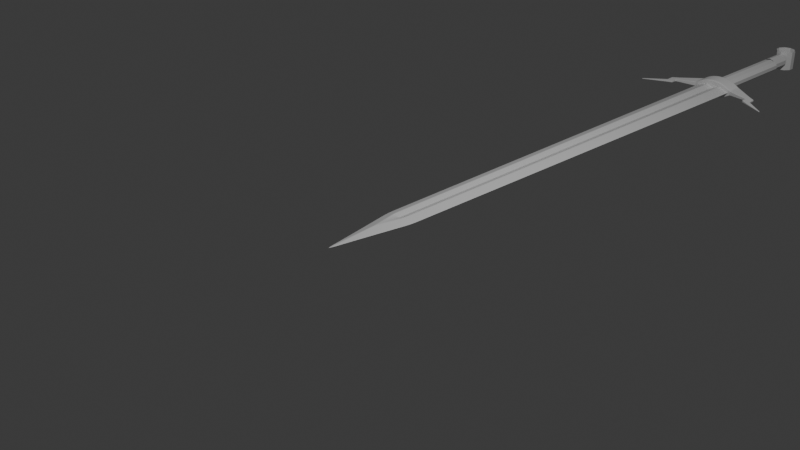 # Source: Sword7.blend  (saved by Blender 4.2.66; exported with 4.5.12 LTS)
import bpy
from mathutils import Matrix  # noqa: F401  (used for matrix-valued properties, if any)

bpy.ops.wm.read_factory_settings(use_empty=True)
scene = bpy.context.scene
scene.name = 'Scene'

# ---- collections
col_collection = bpy.data.collections.new('Collection'); scene.collection.children.link(col_collection)
col_swordreference = bpy.data.collections.new('SwordReference'); col_collection.children.link(col_swordreference)

# ---- materials (node trees are filled in below, after node groups)
mat_material = bpy.data.materials.new('Material')
mat_material.alpha_threshold = 0.0
mat_material.roughness = 0.5
mat_material.line_color = (0.0, 0.0, 0.0, 1.0)

# ---- material node trees
mat_material.use_nodes = True; mat_material.node_tree.nodes.clear()
_N = mat_material.node_tree.nodes; _L = mat_material.node_tree.links
n0 = _N.new('ShaderNodeOutputMaterial'); n0.name = 'Material Output'; n0.location = (300, 300)
n1 = _N.new('ShaderNodeBsdfPrincipled'); n1.name = 'Principled BSDF'; n1.location = (10, 300)
n1.inputs[3].default_value = 1.45
_L.new(n1.outputs[0], n0.inputs[0])
n0.is_active_output = True

# ---- world
world_world = bpy.data.worlds.new('World'); scene.world = world_world
world_world.use_nodes = True; world_world.node_tree.nodes.clear()
_N = world_world.node_tree.nodes; _L = world_world.node_tree.links
n0 = _N.new('ShaderNodeOutputWorld'); n0.name = 'World Output'; n0.location = (300, 300)
n1 = _N.new('ShaderNodeBackground'); n1.name = 'Background'; n1.location = (10, 300)
n1.inputs[0].default_value = (0.05088, 0.05088, 0.05088, 1.0)
_L.new(n1.outputs[0], n0.inputs[0])
n0.is_active_output = True
world_world.color = (0.05088, 0.05088, 0.05088)
world_world.sun_shadow_jitter_overblur = 0.0

# ---- cameras
cam_camera = bpy.data.cameras.new('Camera')
cam_camera.clip_end = 100.0
cam_camera.ortho_scale = 7.314

# ---- lights
light_light = bpy.data.lights.new('Light', 'POINT')
light_light.energy = 1000.0
light_light.shadow_soft_size = 0.1

# ---- meshes
me_cube = bpy.data.meshes.new('Cube')
me_cube.from_pydata([(1.0, 1.0, 0.0), (0.0, -1.0, 0.0), (-1.0, 1.0, 0.0), (-1.0, 0.0, 0.0), (1.0, 0.0, 0.0), (0.3861, 1.0, -0.6139), (-0.3861, 1.0, -0.6139), (-0.3861, 1.0, 0.6139), (0.3861, 1.0, 0.6139), (-0.3843, 0.0, -0.6157), (0.3843, 0.0, -0.6157), (0.0, -0.3393, -0.5267), (0.3843, 0.0, 0.6157), (-0.3843, 0.0, 0.6157), (0.0, -0.3393, 0.6607), (0.0, 0.0, -0.2884), (0.0, 0.0, 0.2055), (0.0, 1.0, -0.2389), (0.0, 1.0, 0.2048), (1.0, 5.8, 0.0), (-1.0, 5.8, 0.0), (0.3861, 5.8, -0.6139), (-0.3861, 5.8, -0.6139), (-0.3861, 5.8, 0.6139), (0.3861, 5.8, 0.6139), (0.0, 5.8, -0.2389), (0.0, 5.8, 0.2048)], [], [(4, 12, 14, 1), (14, 13, 3, 1), (7, 2, 3, 13), (2, 6, 9, 3), (5, 0, 4, 10), (3, 9, 11, 1), (11, 10, 4, 1), (0, 8, 12, 4), (7, 18, 26, 23), (6, 2, 20, 22), (0, 5, 21, 19), (9, 15, 10, 11), (12, 16, 13, 14), (17, 6, 22, 25), (18, 8, 24, 26), (17, 15, 9, 6), (18, 16, 12, 8), (5, 17, 25, 21), (7, 13, 16, 18), (5, 10, 15, 17), (8, 0, 19, 24), (2, 7, 23, 20)])
_uv = me_cube.uv_layers.new(name='UVMap')
_uv.uv.foreach_set('vector', [0.625, 0.625, 0.702, 0.625, 0.7076, 0.6674, 0.625, 0.75, 0.75, 0.6674, 0.798, 0.625, 0.875, 0.625, 0.75, 0.75, 0.7983, 0.5, 0.875, 0.5, 0.875, 0.625, 0.798, 0.625, 0.125, 0.5, 0.2017, 0.5, 0.202, 0.625, 0.125, 0.625, 0.2983, 0.5, 0.375, 0.5, 0.375, 0.625, 0.298, 0.625, 0.125, 0.625, 0.202, 0.625, 0.2076, 0.6674, 0.125, 0.75, 0.25, 0.6674, 0.298, 0.625, 0.375, 0.625, 0.25, 0.75, 0.625, 0.5, 0.7017, 0.5, 0.702, 0.625, 0.625, 0.625, 0.7983, 0.5, 0.75, 0.5, 0.75, 0.5, 0.7983, 0.5, 0.2017, 0.5, 0.125, 0.5, 0.125, 0.5, 0.2017, 0.5, 0.375, 0.5, 0.2983, 0.5, 0.2983, 0.5, 0.375, 0.5, 0.202, 0.625, 0.214, 0.637, 0.226, 0.649, 0.2076, 0.6674, 0.75, 0.649, 0.774, 0.637, 0.798, 0.625, 0.75, 0.6674, 0.25, 0.5, 0.2017, 0.5, 0.2017, 0.5, 0.25, 0.5, 0.75, 0.5, 0.7017, 0.5, 0.7017, 0.5, 0.75, 0.5, 0.25, 0.5, 0.25, 0.625, 0.202, 0.625, 0.2017, 0.5, 0.75, 0.5, 0.75, 0.625, 0.702, 0.625, 0.7017, 0.5, 0.2983, 0.5, 0.25, 0.5, 0.25, 0.5, 0.2983, 0.5, 0.7983, 0.5, 0.798, 0.625, 0.75, 0.625, 0.75, 0.5, 0.2983, 0.5, 0.298, 0.625, 0.25, 0.625, 0.25, 0.5, 0.7017, 0.5, 0.625, 0.5, 0.625, 0.5, 0.7017, 0.5, 0.875, 0.5, 0.7983, 0.5, 0.7983, 0.5, 0.875, 0.5])
me_cube.materials.append(mat_material)
me_cube.use_mirror_vertex_groups = False
me_cube.update()
me_cylinder_001 = bpy.data.meshes.new('Cylinder.001')
me_cylinder_001.from_pydata([(0.0, 1.0, -1.0), (0.0, 1.0, 1.0), (0.5878, 0.809, -1.0), (0.5878, 0.809, 1.0), (0.9511, 0.309, -1.0), (0.9511, 0.309, 1.0), (0.9511, -0.309, -1.0), (0.9511, -0.309, 1.0), (0.5878, -0.809, -1.0), (0.5878, -0.809, 1.0), (0.0, -1.0, -1.0), (0.0, -1.0, 1.0), (-0.5878, -0.809, -1.0), (-0.5878, -0.809, 1.0), (-0.9511, -0.309, -1.0), (-0.9511, -0.309, 1.0), (-0.9511, 0.309, -1.0), (-0.9511, 0.309, 1.0), (-0.5878, 0.809, -1.0), (-0.5878, 0.809, 1.0)], [], [(0, 1, 3, 2), (2, 3, 5, 4), (4, 5, 7, 6), (6, 7, 9, 8), (8, 9, 11, 10), (10, 11, 13, 12), (12, 13, 15, 14), (14, 15, 17, 16), (16, 17, 19, 18), (18, 19, 1, 0)])
_uv = me_cylinder_001.uv_layers.new(name='UVMap')
_uv.uv.foreach_set('vector', [1.0, 0.0, 1.0, 1.0, 0.9, 1.0, 0.9, 0.0, 0.9, 0.0, 0.9, 1.0, 0.8, 1.0, 0.8, 0.0, 0.8, 0.0, 0.8, 1.0, 0.7, 1.0, 0.7, 0.0, 0.7, 0.0, 0.7, 1.0, 0.6, 1.0, 0.6, 0.0, 0.6, 0.0, 0.6, 1.0, 0.5, 1.0, 0.5, 0.0, 0.5, 0.0, 0.5, 1.0, 0.4, 1.0, 0.4, 0.0, 0.4, 0.0, 0.4, 1.0, 0.3, 1.0, 0.3, 0.0, 0.3, 0.0, 0.3, 1.0, 0.2, 1.0, 0.2, 0.0, 0.2, 0.0, 0.2, 1.0, 0.1, 1.0, 0.1, 0.0, 0.1, 0.0, 0.1, 1.0, -7.451e-08, 1.0, -7.451e-08, 0.0])
me_cylinder_001.update()
me_cylinder_002 = bpy.data.meshes.new('Cylinder.002')
me_cylinder_002.from_pydata([(0.0, 1.0, -1.0), (0.0, 1.0, 1.0), (0.5878, 0.809, -1.0), (0.5878, 0.809, 1.0), (0.9511, 0.309, -1.0), (0.9511, 0.309, 1.0), (0.9511, -0.309, -1.0), (0.9511, -0.309, 1.0), (0.5878, -0.809, -1.0), (0.5878, -0.809, 1.0), (0.0, -1.0, -1.0), (0.0, -1.0, 1.0), (-0.5878, -0.809, -1.0), (-0.5878, -0.809, 1.0), (-0.9511, -0.309, -1.0), (-0.9511, -0.309, 1.0), (-0.9511, 0.309, -1.0), (-0.9511, 0.309, 1.0), (-0.5878, 0.809, -1.0), (-0.5878, 0.809, 1.0)], [], [(0, 1, 3, 2), (2, 3, 5, 4), (4, 5, 7, 6), (6, 7, 9, 8), (8, 9, 11, 10), (10, 11, 13, 12), (12, 13, 15, 14), (14, 15, 17, 16), (16, 17, 19, 18), (18, 19, 1, 0)])
_uv = me_cylinder_002.uv_layers.new(name='UVMap')
_uv.uv.foreach_set('vector', [1.0, 0.0, 1.0, 1.0, 0.9, 1.0, 0.9, 0.0, 0.9, 0.0, 0.9, 1.0, 0.8, 1.0, 0.8, 0.0, 0.8, 0.0, 0.8, 1.0, 0.7, 1.0, 0.7, 0.0, 0.7, 0.0, 0.7, 1.0, 0.6, 1.0, 0.6, 0.0, 0.6, 0.0, 0.6, 1.0, 0.5, 1.0, 0.5, 0.0, 0.5, 0.0, 0.5, 1.0, 0.4, 1.0, 0.4, 0.0, 0.4, 0.0, 0.4, 1.0, 0.3, 1.0, 0.3, 0.0, 0.3, 0.0, 0.3, 1.0, 0.2, 1.0, 0.2, 0.0, 0.2, 0.0, 0.2, 1.0, 0.1, 1.0, 0.1, 0.0, 0.1, 0.0, 0.1, 1.0, -7.451e-08, 1.0, -7.451e-08, 0.0])
me_cylinder_002.update()
me_cylinder_003 = bpy.data.meshes.new('Cylinder.003')
me_cylinder_003.from_pydata([(0.0, 1.0, -1.0), (0.0, 1.0, 1.0), (0.5878, 0.809, -1.0), (0.5878, 0.809, 1.0), (0.9511, 0.309, -1.0), (0.9511, 0.309, 1.0), (0.9511, -0.309, -1.0), (0.9511, -0.309, 1.0), (0.5878, -0.809, -1.0), (0.5878, -0.809, 1.0), (0.0, -1.0, -1.0), (0.0, -1.0, 1.0), (-0.5878, -0.809, -1.0), (-0.5878, -0.809, 1.0), (-0.9511, -0.309, -1.0), (-0.9511, -0.309, 1.0), (-0.9511, 0.309, -1.0), (-0.9511, 0.309, 1.0), (-0.5878, 0.809, -1.0), (-0.5878, 0.809, 1.0)], [], [(0, 1, 3, 2), (2, 3, 5, 4), (4, 5, 7, 6), (6, 7, 9, 8), (8, 9, 11, 10), (10, 11, 13, 12), (12, 13, 15, 14), (14, 15, 17, 16), (16, 17, 19, 18), (18, 19, 1, 0)])
_uv = me_cylinder_003.uv_layers.new(name='UVMap')
_uv.uv.foreach_set('vector', [1.0, 0.0, 1.0, 1.0, 0.9, 1.0, 0.9, 0.0, 0.9, 0.0, 0.9, 1.0, 0.8, 1.0, 0.8, 0.0, 0.8, 0.0, 0.8, 1.0, 0.7, 1.0, 0.7, 0.0, 0.7, 0.0, 0.7, 1.0, 0.6, 1.0, 0.6, 0.0, 0.6, 0.0, 0.6, 1.0, 0.5, 1.0, 0.5, 0.0, 0.5, 0.0, 0.5, 1.0, 0.4, 1.0, 0.4, 0.0, 0.4, 0.0, 0.4, 1.0, 0.3, 1.0, 0.3, 0.0, 0.3, 0.0, 0.3, 1.0, 0.2, 1.0, 0.2, 0.0, 0.2, 0.0, 0.2, 1.0, 0.1, 1.0, 0.1, 0.0, 0.1, 0.0, 0.1, 1.0, -7.451e-08, 1.0, -7.451e-08, 0.0])
me_cylinder_003.update()
me_cylinder_004 = bpy.data.meshes.new('Cylinder.004')
me_cylinder_004.from_pydata([(0.0, 1.0, -1.0), (0.0, 0.9904, 1.0), (0.0, -1.0, -1.0), (0.0, -0.9904, 1.0), (-0.5878, -0.7771, -1.0), (-0.5878, -0.6938, 1.0), (-0.9511, -0.2718, -1.0), (-0.9511, -0.2244, 1.0), (-0.9511, 0.2718, -1.0), (-0.9511, 0.2244, 1.0), (-0.5878, 0.7771, -1.0), (-0.5878, 0.6938, 1.0), (-1.932, -0.1036, 1.664), (-1.932, -0.1289, 0.7097), (-1.932, 0.1289, 0.7097), (-1.932, 0.1036, 1.664), (-2.265, -0.06785, 2.205), (-2.265, -0.08943, 1.221), (-2.265, 0.08943, 1.221), (-2.265, 0.06785, 2.205), (-1.932, -0.09393, 2.137), (-1.932, 0.09393, 2.137), (-2.265, -0.06716, 2.245), (-2.265, 0.06716, 2.245), (-1.932, -0.08838, 2.465), (-1.932, 0.08838, 2.465), (-2.265, -0.05711, 2.966), (-2.265, 0.05711, 2.966), (-3.232, -0.02183, 4.238), (-3.232, 0.02183, 4.238), (-3.232, -0.02183, 4.361), (-3.232, 0.02183, 4.361)], [], [(0, 2, 4, 10), (4, 6, 8, 10), (11, 9, 7, 5), (11, 5, 3, 1), (2, 3, 5, 4), (4, 5, 7, 6), (7, 9, 15, 12), (8, 9, 11, 10), (10, 11, 1, 0), (12, 15, 21, 20), (6, 7, 12, 13), (9, 8, 14, 15), (8, 6, 13, 14), (17, 16, 19, 18), (13, 12, 16, 17), (15, 14, 18, 19), (14, 13, 17, 18), (23, 22, 28, 29), (16, 12, 20, 22), (15, 19, 23, 21), (19, 16, 22, 23), (24, 25, 27, 26), (21, 23, 27, 25), (20, 21, 25, 24), (22, 20, 24, 26), (29, 28, 30, 31), (22, 26, 30, 28), (27, 23, 29, 31), (26, 27, 31, 30)])
_k = {(2, 4): 1.0, (3, 5): 1.0, (4, 6): 1.0, (5, 7): 1.0, (6, 7): 1.0, (6, 8): 1.0, (7, 9): 1.0, (8, 9): 1.0, (8, 10): 1.0, (9, 11): 1.0, (0, 10): 1.0, (1, 11): 1.0, (12, 13): 1.0, (13, 14): 1.0, (12, 15): 1.0, (14, 15): 1.0, (9, 15): 1.0, (7, 12): 1.0, (6, 13): 1.0, (8, 14): 1.0, (16, 17): 1.0, (17, 18): 1.0, (16, 19): 1.0, (18, 19): 1.0, (15, 19): 1.0, (12, 16): 1.0, (13, 17): 1.0, (14, 18): 1.0, (20, 21): 1.0, (22, 23): 1.0, (21, 23): 1.0, (20, 22): 1.0, (15, 21): 1.0, (12, 20): 1.0, (16, 22): 1.0, (19, 23): 1.0, (24, 25): 1.0, (26, 27): 1.0, (25, 27): 1.0, (24, 26): 1.0, (22, 26): 1.0, (23, 27): 1.0, (21, 25): 1.0, (20, 24): 1.0, (28, 29): 1.0, (30, 31): 1.0, (28, 30): 1.0, (29, 31): 1.0, (22, 28): 1.0, (23, 29): 1.0, (26, 30): 1.0, (27, 31): 1.0}
me_cylinder_004.attributes.new('crease_edge', 'FLOAT', 'EDGE').data.foreach_set('value', [_k.get((min(e.vertices), max(e.vertices)), 0.0) for e in me_cylinder_004.edges])
_uv = me_cylinder_004.uv_layers.new(name='UVMap')
_uv.uv.foreach_set('vector', [-7.451e-08, 0.0, 0.5, 0.0, 0.4, 0.0, 0.1, 0.0, 0.4, 0.0, 0.3, 0.0, 0.0, 0.0, 0.1, 0.0, 0.1, 1.0, 0.2, 1.0, 0.0, 0.0, 0.4, 1.0, 0.1, 1.0, 0.4, 1.0, 0.5, 1.0, -7.451e-08, 1.0, 0.5, 0.0, 0.5, 1.0, 0.4, 1.0, 0.4, 0.0, 0.4, 0.0, 0.4, 1.0, 0.3, 1.0, 0.3, 0.0, 0.0, 0.0, 0.0, 0.0, 0.0, 0.0, 0.0, 0.0, 0.2, 0.0, 0.2, 1.0, 0.1, 1.0, 0.1, 0.0, 0.1, 0.0, 0.1, 1.0, -7.451e-08, 1.0, -7.451e-08, 0.0, 0.0, 0.0, 0.0, 0.0, 0.0, 0.0, 0.0, 0.0, 0.3, 0.0, 0.3, 1.0, 0.3, 1.0, 0.3, 0.0, 0.2, 1.0, 0.2, 0.0, 0.2, 0.0, 0.2, 1.0, 0.0, 0.0, 0.0, 0.0, 0.0, 0.0, 0.0, 0.0, 0.3, 0.0, 0.3, 1.0, 0.2, 1.0, 0.2, 0.0, 0.3, 0.0, 0.3, 1.0, 0.3, 1.0, 0.3, 0.0, 0.2, 1.0, 0.2, 0.0, 0.2, 0.0, 0.2, 1.0, 0.0, 0.0, 0.0, 0.0, 0.0, 0.0, 0.0, 0.0, 0.2, 1.0, 0.3, 1.0, 0.3, 1.0, 0.2, 1.0, 0.3, 1.0, 0.3, 1.0, 0.3, 1.0, 0.3, 1.0, 0.2, 1.0, 0.2, 1.0, 0.2, 1.0, 0.2, 1.0, 0.2, 1.0, 0.3, 1.0, 0.3, 1.0, 0.2, 1.0, 0.0, 0.0, 0.0, 0.0, 0.0, 0.0, 0.0, 0.0, 0.2, 1.0, 0.2, 1.0, 0.2, 1.0, 0.2, 1.0, 0.0, 0.0, 0.0, 0.0, 0.0, 0.0, 0.0, 0.0, 0.3, 1.0, 0.3, 1.0, 0.3, 1.0, 0.3, 1.0, 0.2, 1.0, 0.3, 1.0, 0.3, 1.0, 0.2, 1.0, 0.3, 1.0, 0.3, 1.0, 0.3, 1.0, 0.3, 1.0, 0.2, 1.0, 0.2, 1.0, 0.2, 1.0, 0.2, 1.0, 0.0, 0.0, 0.0, 0.0, 0.0, 0.0, 0.0, 0.0])
me_cylinder_004.update()

# ---- objects
ob_cube = bpy.data.objects.new('Cube', me_cube)
ob_light = bpy.data.objects.new('Light', light_light)
ob_camera = bpy.data.objects.new('Camera', cam_camera)
ob_cylinder = bpy.data.objects.new('Cylinder', me_cylinder_001)
ob_cylinder_001 = bpy.data.objects.new('Cylinder.001', me_cylinder_002)
ob_cylinder_002 = bpy.data.objects.new('Cylinder.002', me_cylinder_003)
ob_cylinder_003 = bpy.data.objects.new('Cylinder.003', me_cylinder_004)
ob_swordreference = bpy.data.objects.new('SwordReference', None)

# ---- transforms, parenting, visibility, modifiers, constraints
ob_cube.location = (0.0, 0.0, 0.0)
ob_cube.scale = (0.18, 1.0, 0.06)
ob_cube.lock_rotations_4d = False
ob_cube.empty_display_type = 'ARROWS'
ob_cube.lineart.crease_threshold = 0.0
_m = ob_cube.modifiers.new('Subdivision', 'SUBSURF')
_m.subdivision_type = 'SIMPLE'
_m.levels = 3
_m.render_levels = 3
_m = ob_cube.modifiers.new('Subdivision.001', 'SUBSURF')
_m.render_levels = 1
_m = ob_cube.modifiers.new('SimpleDeform', 'SIMPLE_DEFORM')
_m.deform_method = 'TAPER'
_m.deform_axis = 'Y'
_m.factor = 0.35
_m.angle = 0.35
ob_light.location = (4.076, 1.005, 5.904)
ob_light.rotation_euler = (0.6503, 0.05522, 1.866)
ob_light.lock_rotations_4d = False
ob_light.empty_display_type = 'ARROWS'
ob_light.color = (0.0, 0.0, 0.0, 0.0)
ob_light.lineart.crease_threshold = 0.0
ob_camera.location = (7.359, -6.926, 4.958)
ob_camera.rotation_euler = (1.109, 0.0, 0.8149)
ob_camera.lock_rotations_4d = False
ob_camera.empty_display_type = 'ARROWS'
ob_camera.color = (0.0, 0.0, 0.0, 0.0)
ob_camera.display_type = 'WIRE'
ob_camera.lineart.crease_threshold = 0.0
ob_cylinder.location = (0.0, 6.54, 0.0)
ob_cylinder.rotation_euler = (1.571, 0.0, 0.0)
ob_cylinder.scale = (0.12, 0.08, 0.62)
ob_cylinder_001.location = (0.0, 7.3, 0.0)
ob_cylinder_001.rotation_euler = (1.571, 0.0, 0.0)
ob_cylinder_001.scale = (0.095, 0.095, 0.15)
ob_cylinder_002.location = (0.0, 7.58, 0.0)
ob_cylinder_002.scale = (0.13, 0.13, 0.13)
ob_cylinder_003.location = (0.0, 5.82, 0.0)
ob_cylinder_003.rotation_euler = (1.571, 0.0, 0.0)
ob_cylinder_003.scale = (0.275, 0.13, 0.1)
_m = ob_cylinder_003.modifiers.new('Mirror', 'MIRROR')
_m = ob_cylinder_003.modifiers.new('Subdivision', 'SUBSURF')
_m.levels = 3
_m.render_levels = 3
_m = ob_cylinder_003.modifiers.new('Subdivision.001', 'SUBSURF')
_m.use_creases = False
ob_swordreference.location = (0.0, 3.415, -0.9709)
ob_swordreference.scale = (1.783, 1.783, 1.783)
ob_swordreference.empty_display_type = 'IMAGE'
ob_swordreference.empty_display_size = 5.0
ob_swordreference.show_empty_image_perspective = False
ob_swordreference.use_empty_image_alpha = True
ob_swordreference.color = (1.0, 1.0, 1.0, 0.5)
ob_swordreference.hide_select = True

# ---- collection membership
col_collection.objects.link(ob_cube)
col_collection.objects.link(ob_light)
col_collection.objects.link(ob_camera)
col_collection.objects.link(ob_cylinder)
col_collection.objects.link(ob_cylinder_001)
col_collection.objects.link(ob_cylinder_002)
col_collection.objects.link(ob_cylinder_003)
col_swordreference.objects.link(ob_swordreference)

# ---- scene / render settings (as saved in the file)
scene.camera = ob_camera
scene.frame_start = 1; scene.frame_end = 250; scene.frame_set(1)
scene.render.engine = 'BLENDER_EEVEE_NEXT'
bpy.context.view_layer.update()

